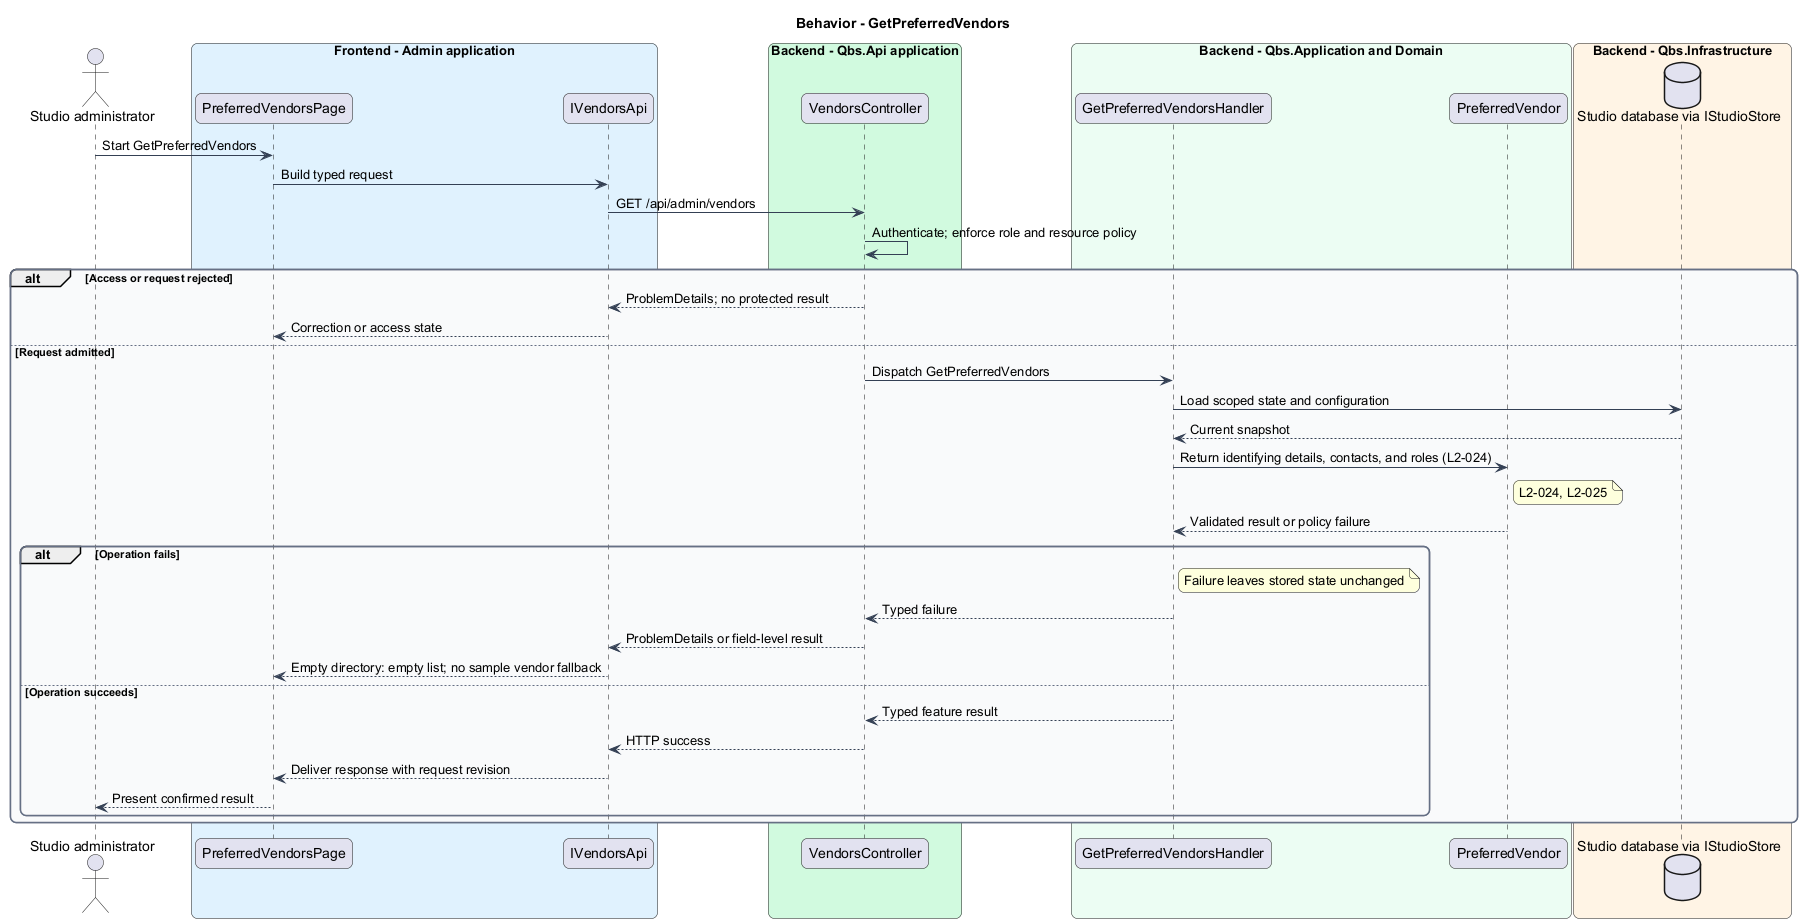

The diagram above was rendered by PlantUML. Its source (embedded in the PNG):
@startuml
skinparam backgroundColor #FFFFFF
skinparam shadowing false
skinparam roundcorner 12
skinparam defaultFontName Arial
skinparam ArrowColor #344054
skinparam rectangle {
  BorderColor #344054
  FontColor #101828
}
skinparam package {
  BorderColor #667085
  FontColor #101828
  BackgroundColor #F9FAFB
}
title Behavior - GetPreferredVendors
actor "Studio administrator" as actor
box "Frontend - Admin application" #E0F2FE
 participant "PreferredVendorsPage" as page
 participant "IVendorsApi" as client
end box
box "Backend - Qbs.Api application" #D1FADF
 participant "VendorsController" as controller
end box
box "Backend - Qbs.Application and Domain" #ECFDF3
 participant "GetPreferredVendorsHandler" as handler
 participant "PreferredVendor" as entity
end box
box "Backend - Qbs.Infrastructure" #FFF4E5
 database "Studio database via IStudioStore" as db
end box
actor -> page : Start GetPreferredVendors
page -> client : Build typed request
client -> controller : GET /api/admin/vendors
controller -> controller : Authenticate; enforce role and resource policy
alt Access or request rejected
controller --> client : ProblemDetails; no protected result
client --> page : Correction or access state
else Request admitted
controller -> handler : Dispatch GetPreferredVendors
handler -> db : Load scoped state and configuration
db --> handler : Current snapshot
handler -> entity : Return identifying details, contacts, and roles (L2-024)
note right of entity
L2-024, L2-025
end note
entity --> handler : Validated result or policy failure
alt Operation fails
note right of handler : Failure leaves stored state unchanged
handler --> controller : Typed failure
controller --> client : ProblemDetails or field-level result
client --> page : Empty directory: empty list; no sample vendor fallback
else Operation succeeds
handler --> controller : Typed feature result
controller --> client : HTTP success
client --> page : Deliver response with request revision
page --> actor : Present confirmed result
end
end
@enduml